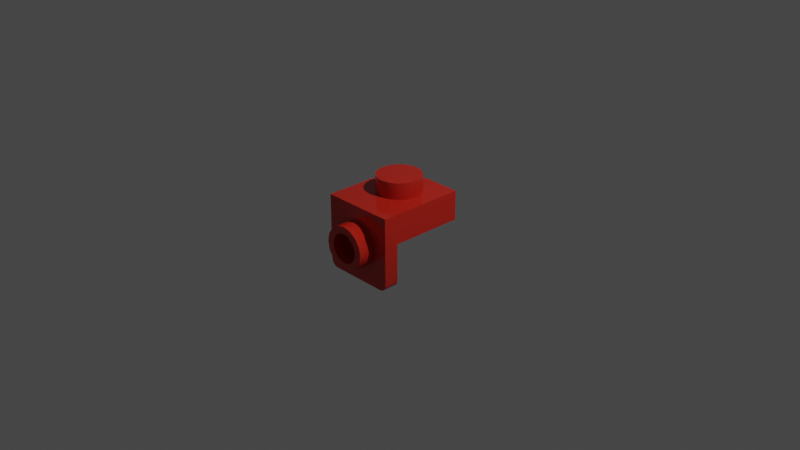 # Source: 36841.blend  (saved by Blender 2.80.75; exported with 4.5.12 LTS)
import bpy
from mathutils import Matrix  # noqa: F401  (used for matrix-valued properties, if any)

bpy.ops.wm.read_factory_settings(use_empty=True)
scene = bpy.context.scene
scene.name = 'Scene'

# ---- collections
col_collection = bpy.data.collections.new('Collection'); scene.collection.children.link(col_collection)

# ---- materials (node trees are filled in below, after node groups)
mat_material_4_c = bpy.data.materials.new('Material_4_c')
mat_material_4_c.diffuse_color = (0.552, 0.02122, 0.01096, 1.0)

# ---- node groups
ng_lego_standard = bpy.data.node_groups.new('Lego Standard', 'ShaderNodeTree')
_s = ng_lego_standard.interface.new_socket(name='Shader', in_out='OUTPUT', socket_type='NodeSocketShader')
_s = ng_lego_standard.interface.new_socket(name='Color', in_out='INPUT', socket_type='NodeSocketColor')
_s = ng_lego_standard.interface.new_socket(name='Normal', in_out='INPUT', socket_type='NodeSocketVector')
_s.subtype = 'DIRECTION'
_N = ng_lego_standard.nodes; _L = ng_lego_standard.links
n0 = _N.new('NodeGroupInput'); n0.name = 'Group Input'; n0.location = (-250, 0)
n1 = _N.new('NodeGroupOutput'); n1.name = 'Group Output'; n1.location = (250, 0)
n2 = _N.new('ShaderNodeBsdfPrincipled'); n2.name = 'Principled BSDF'; n2.location = (0, 0)
n2.distribution = 'GGX'
n2.subsurface_method = 'BURLEY'
n2.inputs[2].default_value = 0.1
n2.inputs[3].default_value = 1.45
n2.inputs[8].default_value = 1.0
n2.inputs[9].default_value = (0.05, 0.05, 0.05)
n2.inputs[20].default_value = 0.0
n2.inputs[27].default_value = (0.0, 0.0, 0.0, 1.0)
n2.inputs[28].default_value = 1.0
n3 = _N.new('ShaderNodeMix'); n3.name = 'Mix'; n3.location = (-170, -120)
n3.data_type = 'RGBA'
n3.inputs[0].default_value = 0.05
_L.new(n0.outputs[1], n2.inputs[5])
_L.new(n2.outputs[0], n1.inputs[0])
_L.new(n0.outputs[0], n3.inputs[6])
_L.new(n0.outputs[0], n3.inputs[7])
_L.new(n3.outputs[2], n2.inputs[0])
n1.is_active_output = True
ng_distance_to_center = bpy.data.node_groups.new('Distance-To-Center', 'ShaderNodeTree')
_s = ng_distance_to_center.interface.new_socket(name='Vector', in_out='OUTPUT', socket_type='NodeSocketVector')
_s.subtype = 'DIRECTION'
_N = ng_distance_to_center.nodes; _L = ng_distance_to_center.links
n0 = _N.new('NodeGroupInput'); n0.name = 'Group Input'; n0.location = (-930, 0)
n1 = _N.new('NodeGroupOutput'); n1.name = 'Group Output'; n1.location = (240, 0)
n2 = _N.new('ShaderNodeTexCoord'); n2.name = 'Texture Coordinate'; n2.location = (-730, 0)
n3 = _N.new('ShaderNodeVectorMath'); n3.name = 'Vector Math'; n3.location = (-535, 0)
n3.operation = 'SUBTRACT'
n3.inputs[1].default_value = (0.5, 0.5, 0.5)
n4 = _N.new('ShaderNodeVectorMath'); n4.name = 'Vector Math.001'; n4.location = (-535, -245)
n4.operation = 'NORMALIZE'
n4.inputs[1].default_value = (0.5, 0.5, 0.5)
n5 = _N.new('ShaderNodeVectorMath'); n5.name = 'Vector Math.002'; n5.location = (-340, -125)
n5.operation = 'DOT_PRODUCT'
n6 = _N.new('ShaderNodeMix'); n6.name = 'Mix'; n6.location = (-145, -125)
n6.data_type = 'RGBA'
n6.blend_type = 'MULTIPLY'
n6.inputs[0].default_value = 1.0
n7 = _N.new('ShaderNodeVectorMath'); n7.name = 'Vector Math.003'; n7.location = (40, 0)
n7.operation = 'SUBTRACT'
_L.new(n2.outputs[0], n3.inputs[0])
_L.new(n2.outputs[1], n4.inputs[0])
_L.new(n3.outputs[0], n5.inputs[0])
_L.new(n4.outputs[0], n5.inputs[1])
_L.new(n5.outputs[1], n6.inputs[6])
_L.new(n4.outputs[0], n6.inputs[7])
_L.new(n3.outputs[0], n7.inputs[0])
_L.new(n6.outputs[2], n7.inputs[1])
_L.new(n7.outputs[0], n1.inputs[0])
n1.is_active_output = True
ng_vector_element_power = bpy.data.node_groups.new('Vector-Element-Power', 'ShaderNodeTree')
_s = ng_vector_element_power.interface.new_socket(name='Vector', in_out='OUTPUT', socket_type='NodeSocketVector')
_s.subtype = 'DIRECTION'
_s = ng_vector_element_power.interface.new_socket(name='Exponent', in_out='INPUT', socket_type='NodeSocketFloat')
_s = ng_vector_element_power.interface.new_socket(name='Vector', in_out='INPUT', socket_type='NodeSocketVector')
_s.subtype = 'DIRECTION'
_N = ng_vector_element_power.nodes; _L = ng_vector_element_power.links
n0 = _N.new('NodeGroupInput'); n0.name = 'Group Input'; n0.location = (-580, 0)
n1 = _N.new('NodeGroupOutput'); n1.name = 'Group Output'; n1.location = (400, 0)
n2 = _N.new('ShaderNodeSeparateXYZ'); n2.name = 'Separate XYZ'; n2.location = (-385, -140)
n3 = _N.new('ShaderNodeMath'); n3.name = 'Math'; n3.location = (-180, 180)
n3.operation = 'ABSOLUTE'
n4 = _N.new('ShaderNodeMath'); n4.name = 'Math.001'; n4.location = (-180, 0)
n4.operation = 'ABSOLUTE'
n5 = _N.new('ShaderNodeMath'); n5.name = 'Math.002'; n5.location = (-180, -180)
n5.operation = 'ABSOLUTE'
n6 = _N.new('ShaderNodeMath'); n6.name = 'Math.003'; n6.location = (20, 180)
n6.operation = 'POWER'
n7 = _N.new('ShaderNodeMath'); n7.name = 'Math.004'; n7.location = (20, 0)
n7.operation = 'POWER'
n8 = _N.new('ShaderNodeMath'); n8.name = 'Math.005'; n8.location = (20, -180)
n8.operation = 'POWER'
n9 = _N.new('ShaderNodeCombineXYZ'); n9.name = 'Combine XYZ'; n9.location = (215, 0)
_L.new(n0.outputs[1], n2.inputs[0])
_L.new(n2.outputs[0], n3.inputs[0])
_L.new(n2.outputs[1], n4.inputs[0])
_L.new(n2.outputs[2], n5.inputs[0])
_L.new(n3.outputs[0], n6.inputs[0])
_L.new(n0.outputs[0], n6.inputs[1])
_L.new(n4.outputs[0], n7.inputs[0])
_L.new(n0.outputs[0], n7.inputs[1])
_L.new(n5.outputs[0], n8.inputs[0])
_L.new(n0.outputs[0], n8.inputs[1])
_L.new(n6.outputs[0], n9.inputs[0])
_L.new(n7.outputs[0], n9.inputs[1])
_L.new(n8.outputs[0], n9.inputs[2])
_L.new(n9.outputs[0], n1.inputs[0])
n1.is_active_output = True
ng_convert_to_normals = bpy.data.node_groups.new('Convert-To-Normals', 'ShaderNodeTree')
_s = ng_convert_to_normals.interface.new_socket(name='Normal', in_out='OUTPUT', socket_type='NodeSocketVector')
_s.subtype = 'DIRECTION'
_s = ng_convert_to_normals.interface.new_socket(name='Vector Length', in_out='INPUT', socket_type='NodeSocketFloat')
_s = ng_convert_to_normals.interface.new_socket(name='Smoothing', in_out='INPUT', socket_type='NodeSocketFloat')
_s = ng_convert_to_normals.interface.new_socket(name='Strength', in_out='INPUT', socket_type='NodeSocketFloat')
_s = ng_convert_to_normals.interface.new_socket(name='Normal', in_out='INPUT', socket_type='NodeSocketVector')
_s.subtype = 'DIRECTION'
_N = ng_convert_to_normals.nodes; _L = ng_convert_to_normals.links
n0 = _N.new('NodeGroupInput'); n0.name = 'Group Input'; n0.location = (-490, 0)
n1 = _N.new('NodeGroupOutput'); n1.name = 'Group Output'; n1.location = (400, 0)
n2 = _N.new('ShaderNodeMath'); n2.name = 'Math'; n2.location = (-290, 150)
n2.operation = 'POWER'
n3 = _N.new('ShaderNodeValToRGB'); n3.name = 'ColorRamp'; n3.location = (-95, 150)
n3.color_ramp.interpolation = 'EASE'
while len(n3.color_ramp.elements) > 1: n3.color_ramp.elements.remove(n3.color_ramp.elements[-1])
n3.color_ramp.elements[0].position = 0.0; n3.color_ramp.elements[0].color = (1.0, 1.0, 1.0, 1.0)
_e = n3.color_ramp.elements.new(0.45); _e.color = (0.0, 0.0, 0.0, 1.0)
n4 = _N.new('ShaderNodeBump'); n4.name = 'Bump'; n4.location = (200, 0)
n4.inputs[1].default_value = 0.02
n4.inputs[2].default_value = 1.0
_L.new(n0.outputs[0], n2.inputs[0])
_L.new(n0.outputs[1], n2.inputs[1])
_L.new(n2.outputs[0], n3.inputs[0])
_L.new(n0.outputs[2], n4.inputs[0])
_L.new(n3.outputs[0], n4.inputs[3])
_L.new(n0.outputs[3], n4.inputs[4])
_L.new(n4.outputs[0], n1.inputs[0])
n1.is_active_output = True
ng_concave_walls = bpy.data.node_groups.new('Concave Walls', 'ShaderNodeTree')
_s = ng_concave_walls.interface.new_socket(name='Normal', in_out='OUTPUT', socket_type='NodeSocketVector')
_s.subtype = 'DIRECTION'
_s = ng_concave_walls.interface.new_socket(name='Strength', in_out='INPUT', socket_type='NodeSocketFloat')
_s = ng_concave_walls.interface.new_socket(name='Normal', in_out='INPUT', socket_type='NodeSocketVector')
_s.subtype = 'DIRECTION'
_N = ng_concave_walls.nodes; _L = ng_concave_walls.links
n0 = _N.new('NodeGroupInput'); n0.name = 'Group Input'; n0.location = (-530, 0)
n1 = _N.new('NodeGroupOutput'); n1.name = 'Group Output'; n1.location = (300, 0)
n2 = _N.new('ShaderNodeGroup'); n2.name = 'Group'; n2.location = (-340, 105)
n2.node_tree = ng_distance_to_center
n3 = _N.new('ShaderNodeGroup'); n3.name = 'Group.001'; n3.location = (-120, 105)
n3.node_tree = ng_vector_element_power
n3.inputs[0].default_value = 4.0
n4 = _N.new('ShaderNodeGroup'); n4.name = 'Group.002'; n4.location = (90, 0)
n4.node_tree = ng_convert_to_normals
n4.inputs[1].default_value = 0.3
_L.new(n2.outputs[0], n3.inputs[1])
_L.new(n3.outputs[0], n4.inputs[0])
_L.new(n0.outputs[0], n4.inputs[2])
_L.new(n0.outputs[1], n4.inputs[3])
_L.new(n4.outputs[0], n1.inputs[0])
n1.is_active_output = True

# ---- material node trees
mat_material_4_c.use_nodes = True; mat_material_4_c.node_tree.nodes.clear()
_N = mat_material_4_c.node_tree.nodes; _L = mat_material_4_c.node_tree.links
n0 = _N.new('ShaderNodeGroup'); n0.name = 'Group'; n0.location = (0, 5)
n0.node_tree = ng_lego_standard
n0.inputs[0].default_value = (0.552, 0.02122, 0.01096, 1.0)
n1 = _N.new('ShaderNodeOutputMaterial'); n1.name = 'Material Output'; n1.location = (200, 0)
n2 = _N.new('ShaderNodeGroup'); n2.name = 'Group.001'; n2.location = (-200, 5)
n2.node_tree = ng_concave_walls
n2.inputs[0].default_value = 0.2
n2.inputs[1].default_value = (0.0, 0.0, 0.0)
_L.new(n0.outputs[0], n1.inputs[0])
_L.new(n2.outputs[0], n0.inputs[1])
n1.is_active_output = True

# ---- world
world_world = bpy.data.worlds.new('World'); scene.world = world_world
world_world.use_nodes = True; world_world.node_tree.nodes.clear()
_N = world_world.node_tree.nodes; _L = world_world.node_tree.links
n0 = _N.new('ShaderNodeOutputWorld'); n0.name = 'World Output'; n0.location = (300, 300)
n1 = _N.new('ShaderNodeBackground'); n1.name = 'Background'; n1.location = (10, 300)
n1.inputs[0].default_value = (0.05088, 0.05088, 0.05088, 1.0)
_L.new(n1.outputs[0], n0.inputs[0])
n0.is_active_output = True
world_world.color = (1.0, 1.0, 1.0)
world_world.use_sun_shadow = False
world_world.sun_shadow_jitter_overblur = 0.0

# ---- cameras
cam_camera = bpy.data.cameras.new('Camera')
cam_camera.clip_end = 100.0
cam_camera.ortho_scale = 7.314

# ---- lights
light_light = bpy.data.lights.new('Light', 'POINT')
light_light.transmission_factor = 0.0
light_light.energy = 1000.0
light_light.shadow_soft_size = 0.1
light_light.shadow_maximum_resolution = 0.006
light_light.use_absolute_resolution = True

# ---- meshes
me_base_mesh = bpy.data.meshes.new('Base Mesh')
me_base_mesh.from_pydata([(0.4, 0.4, -5.96e-08), (0.4, -0.56, 0.32), (0.4, 0.4, 0.32), (0.4, -0.4, 0.0), (-0.4, 0.4, -5.96e-08), (0.4, -0.56, -0.4), (-0.4, -0.4, 0.0), (-0.4, 0.4, 0.32), (-0.4, -0.56, 0.32), (-0.4, -0.4, -0.4), (-0.3939, -0.4, -0.4306), (-0.3939, -0.56, -0.4306), (-0.3766, -0.4, -0.4566), (0.32, -0.4, -0.48), (0.3506, -0.56, -0.4739), (0.32, -0.56, -0.48), (0.3506, -0.4, -0.4739), (0.3766, -0.4, -0.4566), (0.3766, -0.56, -0.4566), (0.3939, -0.4, -0.4306), (0.4, -0.4, -0.4), (-0.3506, -0.4, -0.4739), (-0.3506, -0.56, -0.4739), (-0.32, -0.56, -0.48), (-0.4, -0.56, -0.4), (-0.3766, -0.56, -0.4566), (0.3939, -0.56, -0.4306), (-0.32, -0.4, -0.48), (0.24, -0.4, -2.98e-08), (-0.4, -0.4, -0.4), (-0.3939, -0.4, -0.4306), (0.3506, -0.56, -0.4739), (0.32, -0.56, -0.48), (0.3506, -0.4, -0.4739), (0.3766, -0.4, -0.4566), (0.3939, -0.4, -0.4306), (0.4, -0.4, -0.4), (-0.3506, -0.56, -0.4739), (-0.32, -0.56, -0.48), (0.4, 0.4, -5.96e-08), (-0.4, 0.4, -5.96e-08), (-0.4, -0.4, 0.0), (-0.24, -0.4, 0.0), (0.4, -0.4, 0.0), (0.32, -0.4, -0.48), (-0.32, -0.4, -0.48), (-0.4, -0.56, -0.4), (-0.4, -0.56, 0.32), (-0.4, -0.56, 0.32), (0.4, -0.56, 0.32), (0.4, -0.56, 0.32), (0.4, -0.56, -0.4), (0.4, 0.4, 0.32), (0.4, 0.4, 0.32), (-0.4, 0.4, 0.32), (-0.4, 0.4, 0.32), (-0.3939, -0.56, -0.4306), (-0.3766, -0.4, -0.4566), (-0.3766, -0.56, -0.4566), (-0.3506, -0.4, -0.4739), (0.3766, -0.56, -0.4566), (0.3939, -0.56, -0.4306), (-0.06, -0.4, -2.98e-08), (0.06, -0.4, -2.98e-08)], [], [(13, 28, 43, 20), (45, 42, 62), (24, 47, 41, 29), (36, 3, 49, 51), (39, 52, 49, 3), (40, 41, 47, 54), (5, 46, 23, 15), (6, 42, 45, 9), (53, 0, 4, 55), (50, 2, 7, 48), (46, 5, 1, 8), (29, 30, 56, 24), (30, 57, 58, 56), (57, 59, 37, 58), (59, 27, 38, 37), (44, 33, 31, 32), (33, 34, 60, 31), (34, 35, 61, 60), (35, 36, 51, 61), (9, 45, 21, 10), (10, 21, 12), (13, 20, 19, 16), (16, 19, 17), (11, 22, 23, 46), (25, 22, 11), (14, 26, 5, 15), (18, 26, 14), (38, 27, 44, 32), (63, 28, 13), (45, 63, 13), (62, 63, 45)])
me_base_mesh.polygons.foreach_set('use_smooth', [True] * 31)
_k = set([(0, 4), (0, 53), (1, 5), (1, 8), (2, 7), (2, 50), (3, 36), (3, 39), (4, 55), (5, 26), (6, 9), (6, 42), (7, 48), (8, 46), (9, 10), (10, 12), (11, 25), (11, 46), (12, 21), (13, 16), (13, 45), (14, 15), (14, 18), (15, 23), (16, 17), (17, 19), (18, 26), (19, 20), (20, 43), (21, 45), (22, 23), (22, 25), (24, 47), (24, 56), (27, 44), (27, 59), (28, 43), (29, 30), (29, 41), (30, 57), (31, 32), (31, 60), (32, 38), (33, 34), (33, 44), (34, 35), (35, 36), (37, 38), (37, 58), (39, 52), (40, 41), (40, 54), (47, 54), (48, 50), (49, 51), (49, 52), (51, 61), (53, 55), (56, 58), (57, 59), (60, 61)])
me_base_mesh.attributes.new('sharp_edge', 'BOOLEAN', 'EDGE').data.foreach_set('value', [ (min(e.vertices), max(e.vertices)) in _k for e in me_base_mesh.edges])
me_base_mesh.materials.append(mat_material_4_c)
me_base_mesh.use_remesh_preserve_volume = False
me_base_mesh.use_remesh_preserve_attributes = False
me_base_mesh.use_mirror_vertex_groups = False
me_base_mesh.update()
me_femalestud = bpy.data.meshes.new('FemaleStud')
me_femalestud.from_pydata([(-0.24, 0.24, -2.98e-08), (-0.24, -0.4, 0.0), (0.06, -0.4, -2.98e-08), (0.06, -0.24, 0.16), (0.06, -0.4, 0.16), (0.06, -0.24, -2.98e-08), (0.24, -0.4, 0.16), (-0.24, 0.24, 0.16), (0.24, 0.24, 0.16), (0.24, 0.24, -2.98e-08), (0.24, -0.4, -2.98e-08), (0.24, -0.4, 0.16), (0.06, -0.4, -2.98e-08), (-0.06, -0.4, -2.98e-08), (0.06, -0.24, 0.16), (0.06, -0.24, -2.98e-08), (0.06, -0.24, -2.98e-08), (0.24, 0.24, 0.16), (0.24, 0.24, 0.16), (0.06, -0.4, 0.16), (0.24, -0.4, -2.98e-08), (0.24, 0.24, -2.98e-08), (0.24, 0.24, -2.98e-08), (0.24, -0.4, -2.98e-08), (0.06, -0.4, 0.16), (0.4, 0.4, -5.96e-08), (-0.4, 0.4, -5.96e-08), (-0.24, 0.24, -2.98e-08), (-0.24, 0.24, -2.98e-08), (-0.4, -0.4, 0.0), (-0.24, -0.4, 0.0), (0.06, -0.4, -2.98e-08), (0.4, -0.4, 0.0), (-0.06, -0.24, -2.98e-08), (-0.06, -0.24, -2.98e-08), (-0.06, -0.24, 0.16), (-3.725e-09, -0.08, 0.16), (-0.24, 0.24, 0.16), (0.06, -0.24, 0.16), (-0.24, -0.4, 0.16), (-0.06, -0.24, 0.16), (-0.06, -0.4, -2.98e-08), (-0.06, -0.24, -2.98e-08), (-0.06, -0.4, 0.16), (-0.24, -0.4, 0.0), (-0.24, -0.4, 0.16), (-0.06, -0.4, -2.98e-08), (-0.06, -0.4, 0.16), (0.24, -0.4, 0.16), (-0.24, -0.4, 0.16), (-0.06, -0.4, 0.16), (-0.24, 0.24, 0.16), (-0.06, -0.24, 0.16)], [], [(25, 22, 27, 26), (26, 27, 30, 29), (32, 23, 22, 25), (15, 33, 35, 14), (16, 12, 13, 34), (3, 4, 2, 5), (19, 38, 17, 48), (37, 28, 21, 18), (39, 1, 0, 7), (8, 9, 10, 11), (42, 41, 43, 40), (24, 6, 20, 31), (45, 47, 46, 44), (50, 49, 51, 52), (51, 17, 38, 52)])
me_femalestud.polygons.foreach_set('use_smooth', [True] * 15)
_k = set([(0, 1), (0, 7), (1, 39), (2, 4), (2, 5), (3, 4), (3, 5), (6, 20), (7, 39), (8, 9), (8, 11), (9, 10), (10, 11), (12, 13), (12, 16), (13, 34), (14, 15), (14, 35), (15, 33), (16, 34), (17, 48), (18, 21), (18, 37), (19, 38), (21, 28), (22, 23), (22, 27), (23, 32), (24, 31), (25, 26), (25, 32), (26, 29), (27, 30), (28, 37), (29, 30), (33, 35), (40, 42), (40, 43), (41, 42), (41, 43), (44, 45), (46, 47), (49, 51), (50, 52)])
me_femalestud.attributes.new('sharp_edge', 'BOOLEAN', 'EDGE').data.foreach_set('value', [ (min(e.vertices), max(e.vertices)) in _k for e in me_femalestud.edges])
me_femalestud.materials.append(mat_material_4_c)
me_femalestud.use_remesh_preserve_volume = False
me_femalestud.use_remesh_preserve_attributes = False
me_femalestud.use_mirror_vertex_groups = False
me_femalestud.update()
me_topstud = bpy.data.meshes.new('TopStud')
me_topstud.from_pydata([(-0.09185, 0.2217, 0.32), (-0.09185, 0.2217, 0.498), (-0.1697, 0.1697, 0.32), (-0.1697, 0.1697, 0.498), (-0.2217, 0.09185, 0.32), (-0.24, 6.994e-09, 0.498), (-0.24, 0.0, 0.32), (-0.2217, -0.09185, 0.32), (-0.1697, -0.1697, 0.32), (-0.1697, -0.1697, 0.498), (-0.09185, -0.2217, 0.32), (-0.09185, -0.2217, 0.498), (0.0, -0.24, 0.32), (0.09185, -0.2217, 0.498), (0.09185, -0.2217, 0.32), (0.1697, -0.1697, 0.32), (0.2217, -0.09185, 0.498), (0.1697, -0.1697, 0.498), (0.2217, -0.09185, 0.32), (0.24, 0.0, 0.32), (0.24, 6.994e-09, 0.498), (0.2217, 0.09185, 0.32), (0.1697, 0.1697, 0.498), (0.1697, 0.1697, 0.32), (0.09185, 0.2217, 0.32), (0.0, 0.24, 0.32), (0.09185, 0.2217, 0.498), (-0.2217, 0.09185, 0.498), (-0.2217, -0.09185, 0.498), (0.0, -0.24, 0.498), (0.0, 6.994e-09, 0.498), (0.2217, 0.09185, 0.498), (0.0, 0.24, 0.498), (0.2217, -0.09185, 0.498), (0.1697, -0.1697, 0.498), (-0.09185, 0.2217, 0.498), (0.0, 0.24, 0.498), (-0.1697, 0.1697, 0.498), (-0.2217, 0.09185, 0.498), (-0.24, 6.994e-09, 0.498), (-0.2217, -0.09185, 0.498), (-0.1697, -0.1697, 0.498), (-0.09185, -0.2217, 0.498), (0.0, -0.24, 0.498), (0.09185, -0.2217, 0.498), (0.24, 6.994e-09, 0.498), (0.2217, 0.09185, 0.498), (0.1697, 0.1697, 0.498), (0.09185, 0.2217, 0.498)], [], [(25, 0, 35, 36), (0, 2, 37, 35), (2, 4, 38, 37), (4, 6, 39, 38), (6, 7, 40, 39), (7, 8, 41, 40), (8, 10, 42, 41), (10, 12, 43, 42), (12, 14, 44, 43), (14, 15, 34, 44), (15, 18, 33, 34), (18, 19, 45, 33), (19, 21, 31, 45), (21, 23, 47, 31), (23, 24, 48, 47), (24, 25, 36, 48), (30, 32, 1), (30, 1, 3), (30, 3, 27), (30, 27, 5), (30, 5, 28), (30, 28, 9), (30, 9, 11), (30, 11, 29), (30, 29, 13), (30, 13, 17), (30, 17, 16), (30, 16, 20), (30, 20, 46), (30, 46, 22), (30, 22, 26), (30, 26, 32)])
me_topstud.polygons.foreach_set('use_smooth', [True] * 32)
_k = set([(0, 2), (0, 25), (1, 3), (1, 32), (2, 4), (3, 27), (4, 6), (5, 27), (5, 28), (6, 7), (7, 8), (8, 10), (9, 11), (9, 28), (10, 12), (11, 29), (12, 14), (13, 17), (13, 29), (14, 15), (15, 18), (16, 17), (16, 20), (18, 19), (19, 21), (20, 46), (21, 23), (22, 26), (22, 46), (23, 24), (24, 25), (26, 32), (31, 45), (31, 47), (33, 34), (33, 45), (34, 44), (35, 36), (35, 37), (36, 48), (37, 38), (38, 39), (39, 40), (40, 41), (41, 42), (42, 43), (43, 44), (47, 48)])
me_topstud.attributes.new('sharp_edge', 'BOOLEAN', 'EDGE').data.foreach_set('value', [ (min(e.vertices), max(e.vertices)) in _k for e in me_topstud.edges])
me_topstud.materials.append(mat_material_4_c)
me_topstud.use_remesh_preserve_volume = False
me_topstud.use_remesh_preserve_attributes = False
me_topstud.use_mirror_vertex_groups = False
me_topstud.update()
me_frontstud = bpy.data.meshes.new('FrontStud')
me_frontstud.from_pydata([(0.0, -0.738, -0.24), (0.0, -0.56, -0.24), (0.06123, -0.738, -0.2278), (0.06123, -0.56, -0.2278), (0.1478, -0.56, -0.1412), (0.1131, -0.56, -0.1931), (0.16, -0.56, -0.08), (0.1478, -0.56, -0.01877), (0.1478, -0.738, -0.01877), (0.1131, -0.738, 0.03314), (0.06123, -0.56, 0.06782), (0.1131, -0.56, 0.03314), (0.0, -0.738, 0.08), (-0.06123, -0.56, 0.06782), (0.0, -0.56, 0.08), (-0.1478, -0.56, -0.01877), (-0.1131, -0.56, 0.03314), (-0.16, -0.738, -0.08), (-0.16, -0.56, -0.08), (-0.1478, -0.56, -0.1412), (-0.1478, -0.738, -0.1412), (-0.1131, -0.56, -0.1931), (-0.06123, -0.56, -0.2278), (0.0, -0.56, -0.32), (0.09185, -0.56, -0.3017), (0.09185, -0.738, -0.3017), (0.1697, -0.56, -0.2497), (0.2217, -0.56, -0.1718), (0.24, -0.56, -0.08), (0.2217, -0.56, 0.01185), (0.1697, -0.56, 0.0897), (0.09185, -0.56, 0.1417), (0.09185, -0.738, 0.1417), (0.0, -0.56, 0.16), (-0.09185, -0.56, 0.1417), (-0.1697, -0.56, 0.0897), (-0.2217, -0.56, 0.01185), (-0.2217, -0.738, 0.01185), (-0.1697, -0.738, 0.0897), (-0.24, -0.56, -0.08), (-0.2217, -0.56, -0.1718), (-0.2217, -0.738, -0.1718), (-0.1697, -0.56, -0.2497), (-0.09185, -0.56, -0.3017), (0.1697, -0.738, 0.0897), (0.2217, -0.738, 0.01185), (0.06123, -0.738, 0.06782), (-0.06123, -0.738, 0.06782), (0.0, -0.738, 0.16), (-0.09185, -0.738, 0.1417), (-0.1478, -0.738, -0.01877), (-0.1131, -0.738, 0.03314), (-0.24, -0.738, -0.08), (-0.09185, -0.738, -0.3017), (-0.06123, -0.738, -0.2278), (-0.1131, -0.738, -0.1931), (-0.1697, -0.738, -0.2497), (0.0, -0.738, -0.32), (0.1131, -0.738, -0.1931), (0.1478, -0.738, -0.1412), (0.1697, -0.738, -0.2497), (0.24, -0.738, -0.08), (0.16, -0.738, -0.08), (0.2217, -0.738, -0.1718), (0.1478, -0.738, -0.01877), (0.1131, -0.738, 0.03314), (-0.2217, -0.738, 0.01185), (-0.1697, -0.738, 0.0897), (0.1697, -0.738, 0.0897), (0.2217, -0.738, 0.01185), (-0.1478, -0.738, -0.01877), (-0.1131, -0.738, 0.03314), (-0.09185, -0.738, -0.3017), (-0.1697, -0.738, -0.2497), (-0.06123, -0.738, -0.2278), (-0.1131, -0.738, -0.1931), (0.24, -0.738, -0.08), (0.2217, -0.738, -0.1718), (0.0, -0.738, -0.24), (0.06123, -0.738, -0.2278), (0.1131, -0.738, -0.1931), (0.1478, -0.738, -0.1412), (0.16, -0.738, -0.08), (0.06123, -0.738, 0.06782), (0.0, -0.738, 0.08), (-0.06123, -0.738, 0.06782), (-0.16, -0.738, -0.08), (-0.1478, -0.738, -0.1412), (0.09185, -0.738, -0.3017), (0.0, -0.738, -0.32), (0.1697, -0.738, -0.2497), (0.09185, -0.738, 0.1417), (0.0, -0.738, 0.16), (-0.09185, -0.738, 0.1417), (-0.24, -0.738, -0.08), (-0.2217, -0.738, -0.1718)], [], [(78, 79, 3, 1), (79, 80, 5, 3), (80, 81, 4, 5), (81, 62, 6, 4), (62, 64, 7, 6), (64, 65, 11, 7), (65, 83, 10, 11), (83, 84, 14, 10), (84, 85, 13, 14), (85, 71, 16, 13), (71, 70, 15, 16), (70, 86, 18, 15), (86, 87, 19, 18), (87, 75, 21, 19), (75, 54, 22, 21), (54, 78, 1, 22), (23, 24, 88, 89), (24, 26, 90, 88), (26, 27, 77, 90), (27, 28, 76, 77), (28, 29, 69, 76), (29, 30, 68, 69), (30, 31, 91, 68), (31, 33, 92, 91), (33, 34, 93, 92), (34, 35, 67, 93), (35, 36, 66, 67), (36, 39, 94, 66), (39, 40, 95, 94), (40, 42, 73, 95), (42, 43, 72, 73), (43, 23, 89, 72), (45, 8, 82, 61), (44, 9, 8, 45), (32, 46, 9, 44), (48, 12, 46, 32), (49, 47, 12, 48), (38, 51, 47, 49), (37, 50, 51, 38), (52, 17, 50, 37), (41, 20, 17, 52), (56, 55, 20, 41), (53, 74, 55, 56), (57, 0, 74, 53), (25, 2, 0, 57), (60, 58, 2, 25), (63, 59, 58, 60), (61, 82, 59, 63)])
me_frontstud.polygons.foreach_set('use_smooth', [True] * 48)
_k = set([(0, 2), (0, 74), (1, 3), (1, 22), (2, 58), (3, 5), (4, 5), (4, 6), (6, 7), (7, 11), (8, 9), (8, 82), (9, 46), (10, 11), (10, 14), (12, 46), (12, 47), (13, 14), (13, 16), (15, 16), (15, 18), (17, 20), (17, 50), (18, 19), (19, 21), (20, 55), (21, 22), (23, 24), (23, 43), (24, 26), (25, 57), (25, 60), (26, 27), (27, 28), (28, 29), (29, 30), (30, 31), (31, 33), (32, 44), (32, 48), (33, 34), (34, 35), (35, 36), (36, 39), (37, 38), (37, 52), (38, 49), (39, 40), (40, 42), (41, 52), (41, 56), (42, 43), (44, 45), (45, 61), (47, 51), (48, 49), (50, 51), (53, 56), (53, 57), (54, 75), (54, 78), (55, 74), (58, 59), (59, 82), (60, 63), (61, 63), (62, 64), (62, 81), (64, 65), (65, 83), (66, 67), (66, 94), (67, 93), (68, 69), (68, 91), (69, 76), (70, 71), (70, 86), (71, 85), (72, 73), (72, 89), (73, 95), (75, 87), (76, 77), (77, 90), (78, 79), (79, 80), (80, 81), (83, 84), (84, 85), (86, 87), (88, 89), (88, 90), (91, 92), (92, 93), (94, 95)])
me_frontstud.attributes.new('sharp_edge', 'BOOLEAN', 'EDGE').data.foreach_set('value', [ (min(e.vertices), max(e.vertices)) in _k for e in me_frontstud.edges])
me_frontstud.materials.append(mat_material_4_c)
me_frontstud.use_remesh_preserve_volume = False
me_frontstud.use_remesh_preserve_attributes = False
me_frontstud.use_mirror_vertex_groups = False
me_frontstud.update()
me_altmesh = bpy.data.meshes.new('AltMesh')
me_altmesh.from_pydata([(0.4, -0.4, -2.98e-08), (-0.4, -0.4, 0.0), (0.4, 0.4, -2.98e-08), (-0.4, 0.4, 0.0)], [], [(0, 1, 3, 2)])
me_altmesh.polygons.foreach_set('use_smooth', [True] * 1)
me_altmesh.materials.append(mat_material_4_c)
me_altmesh.use_remesh_preserve_volume = False
me_altmesh.use_remesh_preserve_attributes = False
me_altmesh.use_mirror_vertex_groups = False
me_altmesh.update()

# ---- objects
ob_light = bpy.data.objects.new('Light', light_light)
ob_camera = bpy.data.objects.new('Camera', cam_camera)
ob_base_mesh = bpy.data.objects.new('Base Mesh', me_base_mesh)
ob_female_stud = bpy.data.objects.new('Female Stud', me_femalestud)
ob_top_stud = bpy.data.objects.new('Top stud', me_topstud)
ob_front_stud = bpy.data.objects.new('Front Stud', me_frontstud)
ob_alt_mesh = bpy.data.objects.new('Alt Mesh', me_altmesh)

# ---- transforms, parenting, visibility, modifiers, constraints
ob_light.location = (4.076, 1.005, 5.904)
ob_light.rotation_euler = (0.6503, 0.05522, 1.866)
ob_light.lock_rotations_4d = False
ob_light.empty_display_type = 'ARROWS'
ob_light.color = (0.0, 0.0, 0.0, 0.0)
ob_light.lineart.crease_threshold = 0.0
ob_camera.location = (7.359, -6.926, 4.958)
ob_camera.rotation_euler = (1.109, 0.0, 0.8149)
ob_camera.lock_rotations_4d = False
ob_camera.empty_display_type = 'ARROWS'
ob_camera.color = (0.0, 0.0, 0.0, 0.0)
ob_camera.display_type = 'WIRE'
ob_camera.lineart.crease_threshold = 0.0
ob_base_mesh.location = (0.0, 0.0, 0.0)
ob_base_mesh.lineart.crease_threshold = 0.0
ob_female_stud.location = (0.0, 0.0, 0.0)
ob_female_stud.lineart.crease_threshold = 0.0
ob_top_stud.location = (0.0, 0.0, 0.0)
ob_top_stud.lineart.crease_threshold = 0.0
ob_front_stud.location = (0.0, 0.0, 0.0)
ob_front_stud.lineart.crease_threshold = 0.0
ob_alt_mesh.location = (0.0, 0.0, 0.0)
ob_alt_mesh.lineart.crease_threshold = 0.0

# ---- collection membership
col_collection.objects.link(ob_light)
col_collection.objects.link(ob_camera)
col_collection.objects.link(ob_base_mesh)
col_collection.objects.link(ob_female_stud)
col_collection.objects.link(ob_top_stud)
col_collection.objects.link(ob_front_stud)
col_collection.objects.link(ob_alt_mesh)

# ---- scene / render settings (as saved in the file)
scene.camera = ob_camera
scene.frame_start = 1; scene.frame_end = 250; scene.frame_set(1)
scene.render.engine = 'CYCLES'
scene.cycles.samples = 400
scene.cycles.sampling_pattern = 'TABULATED_SOBOL'
scene.cycles.use_adaptive_sampling = False
scene.cycles.use_light_tree = False
scene.cycles.diffuse_bounces = 20
scene.cycles.glossy_bounces = 20
scene.view_settings.view_transform = 'Filmic'
bpy.context.view_layer.update()
